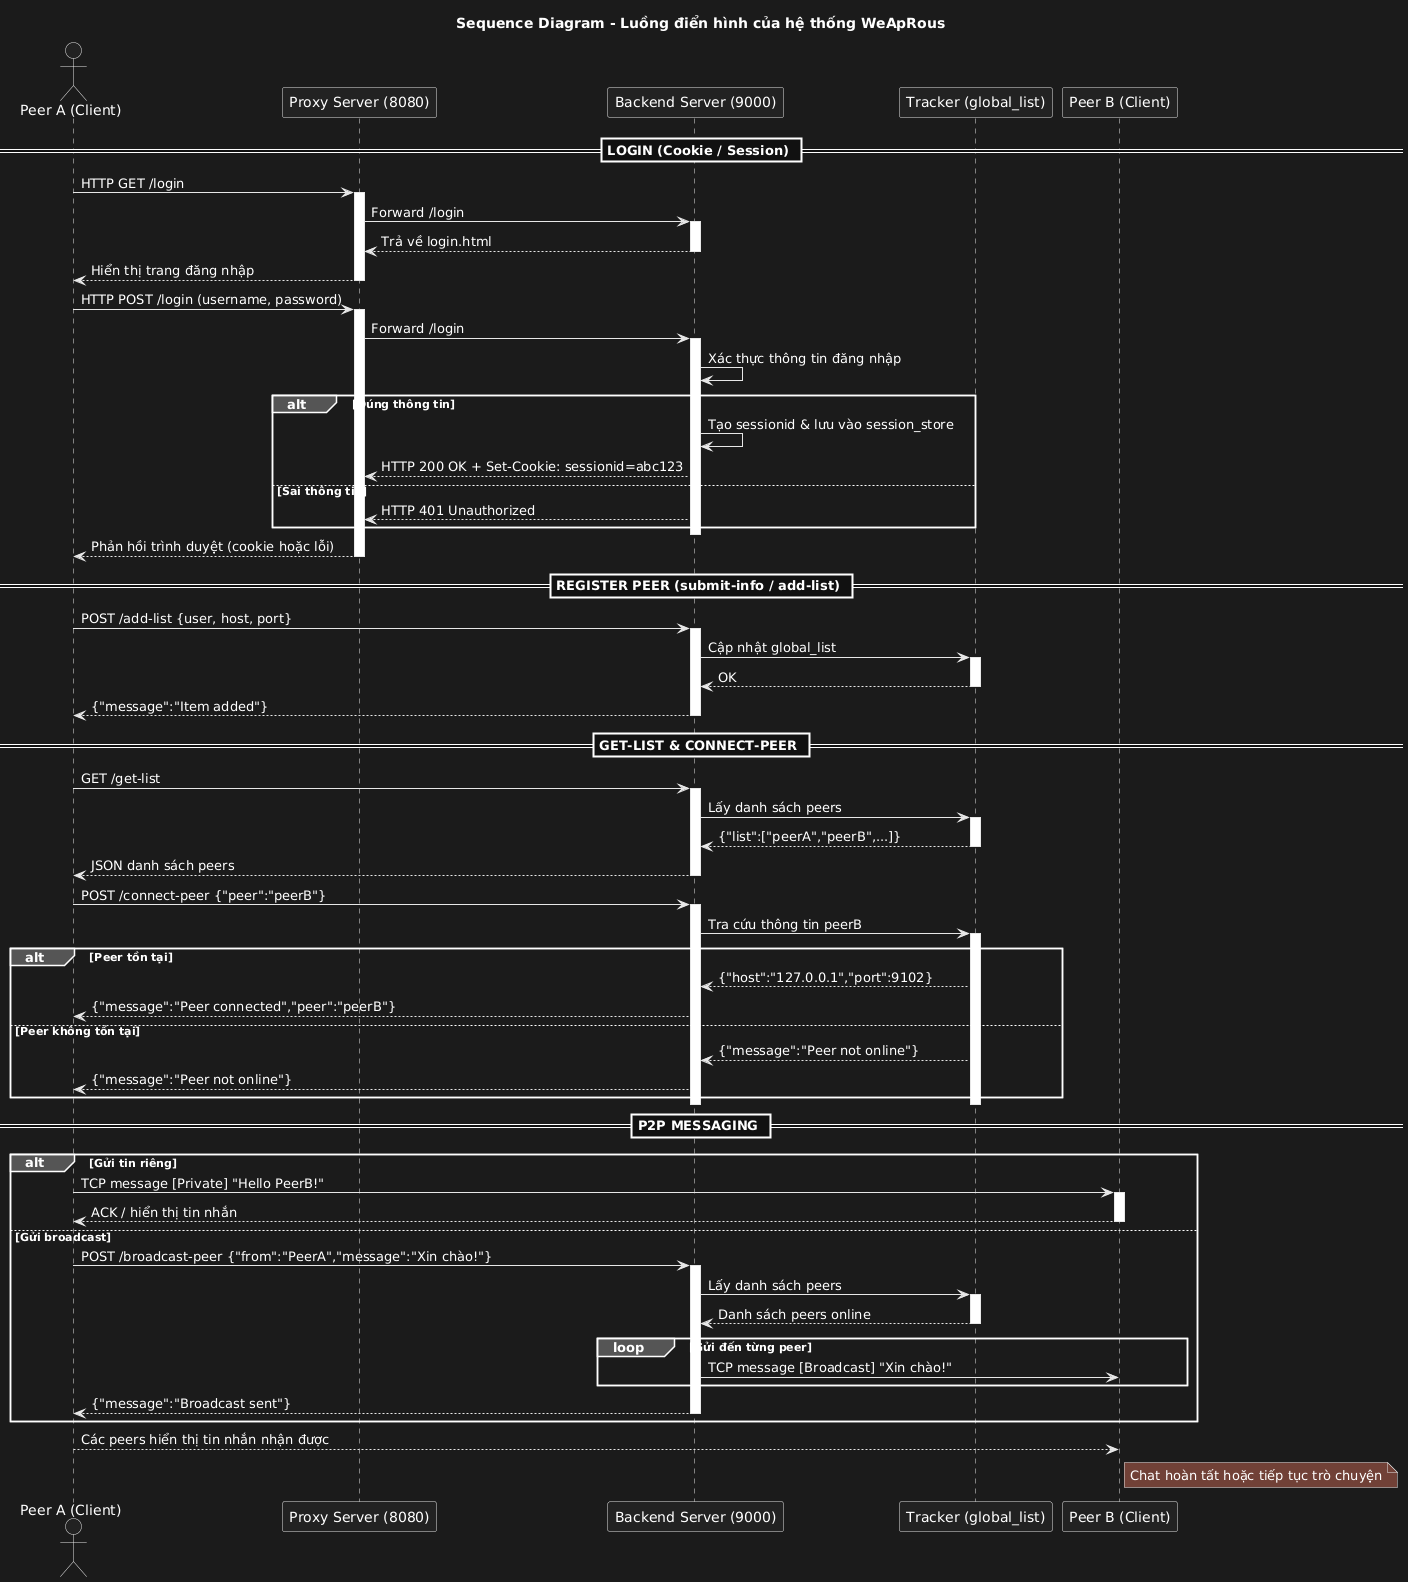

The diagram above was rendered by PlantUML. Its source (embedded in the PNG):
@startuml
title Sequence Diagram - Luồng điển hình của hệ thống WeApRous

actor PeerA as "Peer A (Client)"
participant Proxy as "Proxy Server (8080)"
participant Backend as "Backend Server (9000)"
participant Tracker as "Tracker (global_list)"
participant PeerB as "Peer B (Client)"

==  LOGIN (Cookie / Session) ==
PeerA -> Proxy: HTTP GET /login
activate Proxy
Proxy -> Backend: Forward /login
activate Backend
Backend --> Proxy: Trả về login.html
deactivate Backend
Proxy --> PeerA: Hiển thị trang đăng nhập
deactivate Proxy

PeerA -> Proxy: HTTP POST /login (username, password)
activate Proxy
Proxy -> Backend: Forward /login
activate Backend
Backend -> Backend: Xác thực thông tin đăng nhập
alt Đúng thông tin
    Backend -> Backend: Tạo sessionid & lưu vào session_store
    Backend --> Proxy: HTTP 200 OK + Set-Cookie: sessionid=abc123
else Sai thông tin
    Backend --> Proxy: HTTP 401 Unauthorized
end
deactivate Backend
Proxy --> PeerA: Phản hồi trình duyệt (cookie hoặc lỗi)
deactivate Proxy

==  REGISTER PEER (submit-info / add-list) ==
PeerA -> Backend: POST /add-list {user, host, port}
activate Backend
Backend -> Tracker: Cập nhật global_list
activate Tracker
Tracker --> Backend: OK
deactivate Tracker
Backend --> PeerA: {"message":"Item added"}
deactivate Backend

==  GET-LIST & CONNECT-PEER ==
PeerA -> Backend: GET /get-list
activate Backend
Backend -> Tracker: Lấy danh sách peers
activate Tracker
Tracker --> Backend: {"list":["peerA","peerB",...]}
deactivate Tracker
Backend --> PeerA: JSON danh sách peers
deactivate Backend

PeerA -> Backend: POST /connect-peer {"peer":"peerB"}
activate Backend
Backend -> Tracker: Tra cứu thông tin peerB
activate Tracker
alt Peer tồn tại
    Tracker --> Backend: {"host":"127.0.0.1","port":9102}
    Backend --> PeerA: {"message":"Peer connected","peer":"peerB"}
else Peer không tồn tại
    Tracker --> Backend: {"message":"Peer not online"}
    Backend --> PeerA: {"message":"Peer not online"}
end
deactivate Tracker
deactivate Backend

==  P2P MESSAGING ==
alt Gửi tin riêng
    PeerA -> PeerB: TCP message [Private] "Hello PeerB!"
    activate PeerB
    PeerB --> PeerA: ACK / hiển thị tin nhắn
    deactivate PeerB
else Gửi broadcast
    PeerA -> Backend: POST /broadcast-peer {"from":"PeerA","message":"Xin chào!"}
    activate Backend
    Backend -> Tracker: Lấy danh sách peers
    activate Tracker
    Tracker --> Backend: Danh sách peers online
    deactivate Tracker
    loop Gửi đến từng peer
        Backend -> PeerB: TCP message [Broadcast] "Xin chào!"
    end
    Backend --> PeerA: {"message":"Broadcast sent"}
    deactivate Backend
end

PeerA --> PeerB: Các peers hiển thị tin nhắn nhận được
note right of PeerB
  Chat hoàn tất hoặc tiếp tục trò chuyện
end note
@enduml